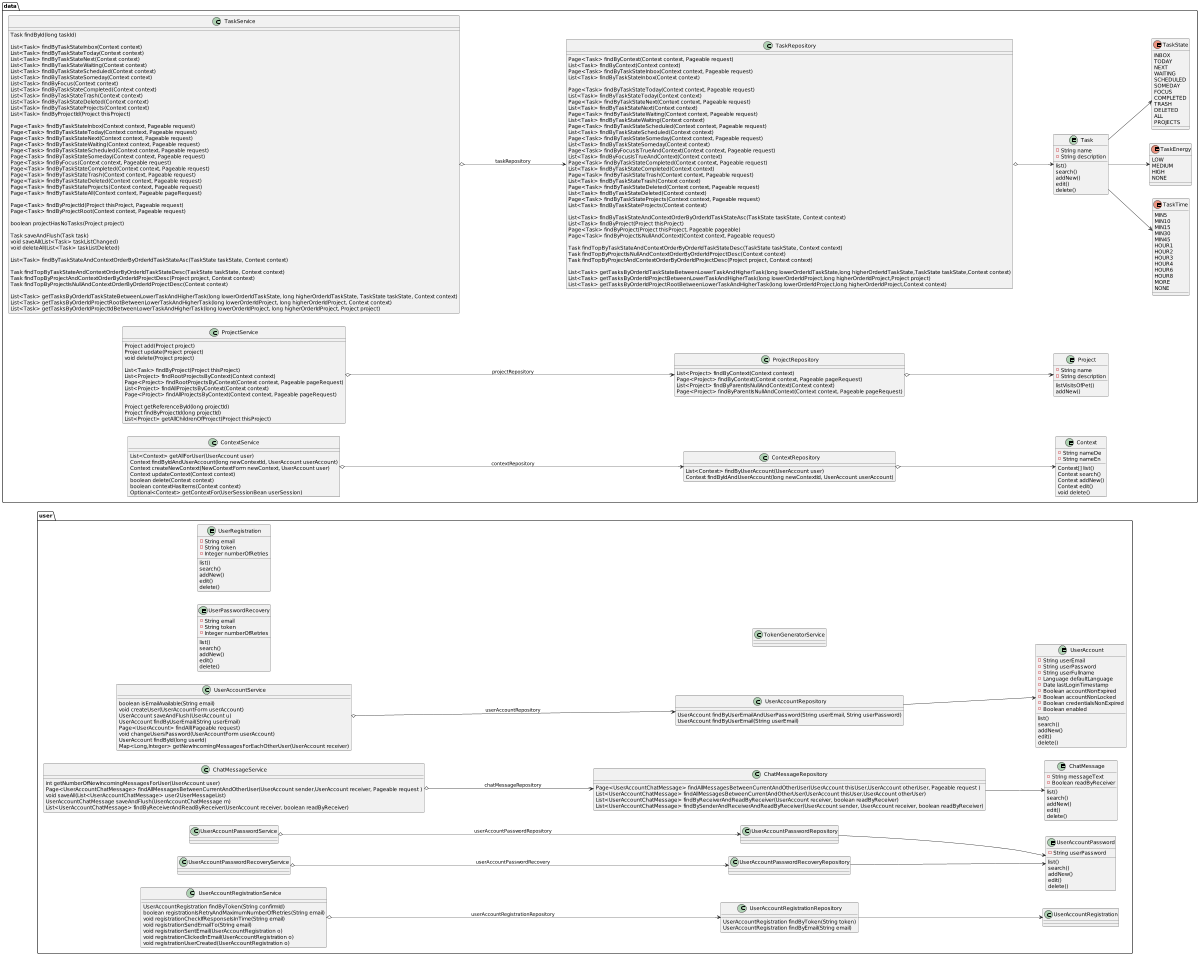

The diagram above was rendered by PlantUML. Its source (embedded in the PNG):
@startuml
'https://plantuml.com/class-diagram

left to right direction
'top to bottom direction

scale 1200 width

package data {

    entity Context {
       - String nameDe
       - String nameEn
       Context[] list()
       Context search()
       Context addNew()
       Context edit()
       void delete()
    }

    entity Project {
      - String name
      - String description
      listVisitsOfPet()
      addNew()
    }

    entity Task {
      - String name
      - String description
      list()
      search()
      addNew()
      edit()
      delete()
    }

    enum TaskTime {
        MIN5
        MIN10
        MIN15
        MIN30
        MIN45
        HOUR1
        HOUR2
        HOUR3
        HOUR4
        HOUR6
        HOUR8
        MORE
        NONE
    }

    enum TaskEnergy {
        LOW
        MEDIUM
        HIGH
        NONE
    }

    enum TaskState {
        INBOX
        TODAY
        NEXT
        WAITING
        SCHEDULED
        SOMEDAY
        FOCUS
        COMPLETED
        TRASH
        DELETED
        ALL
        PROJECTS
    }

    class TaskRepository {
        Page<Task> findByContext(Context context, Pageable request)
        List<Task> findByContext(Context context)
        Page<Task> findByTaskStateInbox(Context context, Pageable request)
        List<Task> findByTaskStateInbox(Context context)

        Page<Task> findByTaskStateToday(Context context, Pageable request)
        List<Task> findByTaskStateToday(Context context)
        Page<Task> findByTaskStateNext(Context context, Pageable request)
        List<Task> findByTaskStateNext(Context context)
        Page<Task> findByTaskStateWaiting(Context context, Pageable request)
        List<Task> findByTaskStateWaiting(Context context)
        Page<Task> findByTaskStateScheduled(Context context, Pageable request)
        List<Task> findByTaskStateScheduled(Context context)
        Page<Task> findByTaskStateSomeday(Context context, Pageable request)
        List<Task> findByTaskStateSomeday(Context context)
        Page<Task> findByFocusIsTrueAndContext(Context context, Pageable request)
        List<Task> findByFocusIsTrueAndContext(Context context)
        Page<Task> findByTaskStateCompleted(Context context, Pageable request)
        List<Task> findByTaskStateCompleted(Context context)
        Page<Task> findByTaskStateTrash(Context context, Pageable request)
        List<Task> findByTaskStateTrash(Context context)
        Page<Task> findByTaskStateDeleted(Context context, Pageable request)
        List<Task> findByTaskStateDeleted(Context context)
        Page<Task> findByTaskStateProjects(Context context, Pageable request)
        List<Task> findByTaskStateProjects(Context context)

        List<Task> findByTaskStateAndContextOrderByOrderIdTaskStateAsc(TaskState taskState, Context context)
        List<Task> findByProject(Project thisProject)
        Page<Task> findByProject(Project thisProject, Pageable pageable)
        Page<Task> findByProjectIsNullAndContext(Context context, Pageable request)

        Task findTopByTaskStateAndContextOrderByOrderIdTaskStateDesc(TaskState taskState, Context context)
        Task findTopByProjectIsNullAndContextOrderByOrderIdProjectDesc(Context context)
        Task findTopByProjectAndContextOrderByOrderIdProjectDesc(Project project, Context context)

        List<Task> getTasksByOrderIdTaskStateBetweenLowerTaskAndHigherTask(long lowerOrderIdTaskState,long higherOrderIdTaskState,TaskState taskState,Context context)
        List<Task> getTasksByOrderIdProjectBetweenLowerTaskAndHigherTask(long lowerOrderIdProject,long higherOrderIdProject,Project project)
        List<Task> getTasksByOrderIdProjectRootBetweenLowerTaskAndHigherTask(long lowerOrderIdProject,long higherOrderIdProject,Context context)
    }

    class TaskService {
        Task findById(long taskId)

        List<Task> findByTaskStateInbox(Context context)
        List<Task> findByTaskStateToday(Context context)
        List<Task> findByTaskStateNext(Context context)
        List<Task> findByTaskStateWaiting(Context context)
        List<Task> findByTaskStateScheduled(Context context)
        List<Task> findByTaskStateSomeday(Context context)
        List<Task> findByFocus(Context context)
        List<Task> findByTaskStateCompleted(Context context)
        List<Task> findByTaskStateTrash(Context context)
        List<Task> findByTaskStateDeleted(Context context)
        List<Task> findByTaskStateProjects(Context context)
        List<Task> findByProjectId(Project thisProject)

        Page<Task> findByTaskStateInbox(Context context, Pageable request)
        Page<Task> findByTaskStateToday(Context context, Pageable request)
        Page<Task> findByTaskStateNext(Context context, Pageable request)
        Page<Task> findByTaskStateWaiting(Context context, Pageable request)
        Page<Task> findByTaskStateScheduled(Context context, Pageable request)
        Page<Task> findByTaskStateSomeday(Context context, Pageable request)
        Page<Task> findByFocus(Context context, Pageable request)
        Page<Task> findByTaskStateCompleted(Context context, Pageable request)
        Page<Task> findByTaskStateTrash(Context context, Pageable request)
        Page<Task> findByTaskStateDeleted(Context context, Pageable request)
        Page<Task> findByTaskStateProjects(Context context, Pageable request)
        Page<Task> findByTaskStateAll(Context context, Pageable pageRequest)

        Page<Task> findByProjectId(Project thisProject, Pageable request)
        Page<Task> findByProjectRoot(Context context, Pageable request)

        boolean projectHasNoTasks(Project project)

        Task saveAndFlush(Task task)
        void saveAll(List<Task> taskListChanged)
        void deleteAll(List<Task> taskListDeleted)

        List<Task> findByTaskStateAndContextOrderByOrderIdTaskStateAsc(TaskState taskState, Context context)

        Task findTopByTaskStateAndContextOrderByOrderIdTaskStateDesc(TaskState taskState, Context context)
        Task findTopByProjectAndContextOrderByOrderIdProjectDesc(Project project, Context context)
        Task findTopByProjectIsNullAndContextOrderByOrderIdProjectDesc(Context context)

        List<Task> getTasksByOrderIdTaskStateBetweenLowerTaskAndHigherTask(long lowerOrderIdTaskState, long higherOrderIdTaskState, TaskState taskState, Context context)
        List<Task> getTasksByOrderIdProjectRootBetweenLowerTaskAndHigherTask(long lowerOrderIdProject, long higherOrderIdProject, Context context)
        List<Task> getTasksByOrderIdProjectIdBetweenLowerTaskAndHigherTask(long lowerOrderIdProject, long higherOrderIdProject, Project project)
    }

    class ProjectRepository {
        List<Project> findByContext(Context context)
        Page<Project> findByContext(Context context, Pageable pageRequest)
        List<Project> findByParentIsNullAndContext(Context context)
        Page<Project> findByParentIsNullAndContext(Context context, Pageable pageRequest)
    }

    class ProjectService {
        Project add(Project project)
        Project update(Project project)
        void delete(Project project)

        List<Task> findByProject(Project thisProject)
        List<Project> findRootProjectsByContext(Context context)
        Page<Project> findRootProjectsByContext(Context context, Pageable pageRequest)
        List<Project> findAllProjectsByContext(Context context)
        Page<Project> findAllProjectsByContext(Context context, Pageable pageRequest)

        Project getReferenceById(long projectId)
        Project findByProjectId(long projectId)
        List<Project> getAllChildrenOfProject(Project thisProject)
    }

    class ContextRepository {
        List<Context> findByUserAccount(UserAccount user)
        Context findByIdAndUserAccount(long newContextId, UserAccount userAccount)
    }

    class ContextService {
        List<Context> getAllForUser(UserAccount user)
        Context findByIdAndUserAccount(long newContextId, UserAccount userAccount)
        Context createNewContext(NewContextForm newContext, UserAccount user)
        Context updateContext(Context context)
        boolean delete(Context context)
        boolean contextHasItems(Context context)
        Optional<Context> getContextFor(UserSessionBean userSession)
    }

    ContextService o--> ContextRepository: contextRepository
    ProjectService o-->  ProjectRepository: projectRepository
    TaskService o--> TaskRepository: taskRepository

    ContextRepository o--> Context
    ProjectRepository o--> Project
    TaskRepository o--> Task

    Task --> TaskTime
    Task --> TaskEnergy
    Task --> TaskState
}

package user {


  entity ChatMessage {
     - String messageText
     - Boolean readByReceiver
      list()
      search()
      addNew()
      edit()
      delete()
  }

  entity UserAccount {
      - String userEmail
      - String userPassword
      - String userFullname
      - Language defaultLanguage
      - Date lastLoginTimestamp
      - Boolean accountNonExpired
      - Boolean accountNonLocked
      - Boolean credentialsNonExpired
      - Boolean enabled
      list()
      search()
      addNew()
      edit()
      delete()
  }

  entity UserAccountPassword {
      - String userPassword
      list()
      search()
      addNew()
      edit()
      delete()
  }

  entity UserPasswordRecovery {
      - String email
      - String token
      - Integer numberOfRetries
      list()
      search()
      addNew()
      edit()
      delete()
  }

  entity UserRegistration {
      - String email
      - String token
      - Integer numberOfRetries
      list()
      search()
      addNew()
      edit()
      delete()
  }

  'Context "many"  o-->  "one" UserAccount: userAccount
  'Project "many"  o-->  "one" Context: context
  'Task "many"  o-->  "one" Project: project
  'ChatMessage "many"  o-->  "one" UserAccount: sender
  'ChatMessage "many"  o-->  "one" UserAccount: receiver
  'UserAccount "one"  o-->  "one" Context: defaultContext
  'UserAccountPassword "one"  o-->  "one" UserAccount: userAccount
  'UserRegistration "one"  o-->  "one" UserAccount: userAccount
  'UserPasswordRecovery "many"  o-->  "one" UserAccount: userAccount

    class UserAccountRepository {
        UserAccount findByUserEmailAndUserPassword(String userEmail, String userPassword)
        UserAccount findByUserEmail(String userEmail)
    }
    class UserAccountService {
        boolean isEmailAvailable(String email)
        void createUser(UserAccountForm userAccount)
        UserAccount saveAndFlush(UserAccount u)
        UserAccount findByUserEmail(String userEmail)
        Page<UserAccount> findAll(Pageable request)
        void changeUsersPassword(UserAccountForm userAccount)
        UserAccount findById(long userId)
        Map<Long,Integer> getNewIncomingMessagesForEachOtherUser(UserAccount receiver)
    }
    UserAccountService o--> UserAccountRepository: userAccountRepository
    UserAccountRepository --> UserAccount

    class UserAccountPasswordService{
    }
    class UserAccountPasswordRepository{
    }
    UserAccountPasswordService o--> UserAccountPasswordRepository: userAccountPasswordRepository
    UserAccountPasswordRepository --> UserAccountPassword

    class ChatMessageService {
      int getNumberOfNewIncomingMessagesForUser(UserAccount user)
      Page<UserAccountChatMessage> findAllMessagesBetweenCurrentAndOtherUser(UserAccount sender,UserAccount receiver, Pageable request )
      void saveAll(List<UserAccountChatMessage> user2UserMessageList)
      UserAccountChatMessage saveAndFlush(UserAccountChatMessage m)
      List<UserAccountChatMessage> findByReceiverAndReadByReceiver(UserAccount receiver, boolean readByReceiver)
    }
    class ChatMessageRepository {
        Page<UserAccountChatMessage> findAllMessagesBetweenCurrentAndOtherUser(UserAccount thisUser,UserAccount otherUser, Pageable request )
        List<UserAccountChatMessage> findAllMessagesBetweenCurrentAndOtherUser(UserAccount thisUser,UserAccount otherUser)
        List<UserAccountChatMessage> findByReceiverAndReadByReceiver(UserAccount receiver, boolean readByReceiver)
        List<UserAccountChatMessage> findBySenderAndReceiverAndReadByReceiver(UserAccount sender, UserAccount receiver, boolean readByReceiver)
    }
    ChatMessageService o--> ChatMessageRepository: chatMessageRepository
    ChatMessageRepository --> ChatMessage

    class UserAccountPasswordRecoveryService {}
    class UserAccountPasswordRecoveryRepository {}
    UserAccountPasswordRecoveryService o--> UserAccountPasswordRecoveryRepository: userAccountPasswordRecovery
    UserAccountPasswordRecoveryRepository --> UserAccountPassword

    class UserAccountRegistrationService {
        UserAccountRegistration findByToken(String confirmId)
        boolean registrationIsRetryAndMaximumNumberOfRetries(String email)
        void registrationCheckIfResponseIsInTime(String email)
        void registrationSendEmailTo(String email)
        void registrationSentEmail(UserAccountRegistration o)
        void registrationClickedInEmail(UserAccountRegistration o)
        void registrationUserCreated(UserAccountRegistration o)
    }
    class UserAccountRegistrationRepository {
        UserAccountRegistration findByToken(String token)
        UserAccountRegistration findByEmail(String email)
    }
    UserAccountRegistrationService o--> UserAccountRegistrationRepository: userAccountRegistrationRepository
    UserAccountRegistrationRepository --> UserAccountRegistration

    class TokenGeneratorService {}
}

@enduml